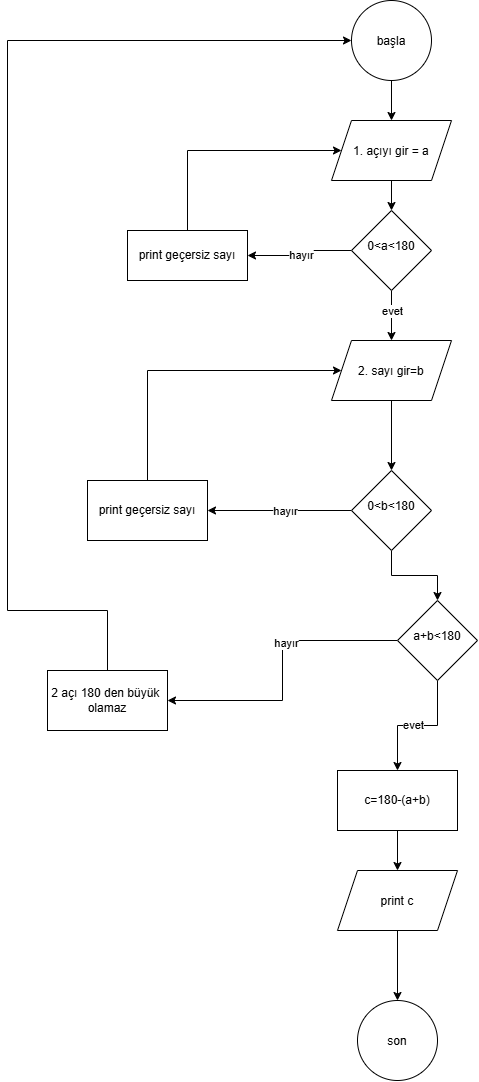

The diagram above was exported from draw.io. Its source (the exported page's mxGraphModel, read from the mxfile embedded in the PNG):
<mxGraphModel dx="2575" dy="1318" grid="1" gridSize="10" guides="1" tooltips="1" connect="1" arrows="1" fold="1" page="1" pageScale="1" pageWidth="827" pageHeight="1169" math="0" shadow="0">
  <root>
    <mxCell id="0" />
    <mxCell id="1" parent="0" />
    <mxCell id="pNy1xu2lcZi3T03ahgZS-3" edge="1" parent="1" source="pNy1xu2lcZi3T03ahgZS-1" style="edgeStyle=orthogonalEdgeStyle;rounded=0;orthogonalLoop=1;jettySize=auto;html=1;defaultLabelBackgroundColor=page;" target="pNy1xu2lcZi3T03ahgZS-2" value="">
      <mxGeometry relative="1" as="geometry" />
    </mxCell>
    <mxCell id="pNy1xu2lcZi3T03ahgZS-1" parent="1" style="ellipse;whiteSpace=wrap;html=1;shapeInside=1;aspect=fixed;" value="başla" vertex="1">
      <mxGeometry height="80" width="80" x="374" y="10" as="geometry" />
    </mxCell>
    <mxCell id="pNy1xu2lcZi3T03ahgZS-5" edge="1" parent="1" source="pNy1xu2lcZi3T03ahgZS-2" style="edgeStyle=orthogonalEdgeStyle;rounded=0;orthogonalLoop=1;jettySize=auto;html=1;defaultLabelBackgroundColor=page;" target="pNy1xu2lcZi3T03ahgZS-4" value="">
      <mxGeometry relative="1" as="geometry" />
    </mxCell>
    <mxCell id="pNy1xu2lcZi3T03ahgZS-2" parent="1" style="shape=parallelogram;perimeter=parallelogramPerimeter;whiteSpace=wrap;html=1;shapeInside=1;fixedSize=1;" value="1. açıyı gir = a" vertex="1">
      <mxGeometry height="60" width="120" x="354" y="130" as="geometry" />
    </mxCell>
    <mxCell id="pNy1xu2lcZi3T03ahgZS-7" edge="1" parent="1" source="pNy1xu2lcZi3T03ahgZS-4" style="edgeStyle=orthogonalEdgeStyle;rounded=0;orthogonalLoop=1;jettySize=auto;html=1;defaultLabelBackgroundColor=page;" target="pNy1xu2lcZi3T03ahgZS-6" value="">
      <mxGeometry relative="1" as="geometry" />
    </mxCell>
    <mxCell id="pNy1xu2lcZi3T03ahgZS-12" connectable="0" parent="pNy1xu2lcZi3T03ahgZS-7" style="edgeLabel;html=1;align=center;verticalAlign=middle;resizable=0;points=[];inheritText=1;defaultLabelBackgroundColor=page;" value="evet" vertex="1">
      <mxGeometry relative="1" x="-0.2185" as="geometry">
        <mxPoint as="offset" />
      </mxGeometry>
    </mxCell>
    <mxCell id="pNy1xu2lcZi3T03ahgZS-9" edge="1" parent="1" source="pNy1xu2lcZi3T03ahgZS-4" style="edgeStyle=orthogonalEdgeStyle;rounded=0;orthogonalLoop=1;jettySize=auto;html=1;defaultLabelBackgroundColor=page;" target="pNy1xu2lcZi3T03ahgZS-8" value="">
      <mxGeometry relative="1" as="geometry" />
    </mxCell>
    <mxCell id="pNy1xu2lcZi3T03ahgZS-10" connectable="0" parent="pNy1xu2lcZi3T03ahgZS-9" style="edgeLabel;html=1;align=center;verticalAlign=middle;resizable=0;points=[];inheritText=1;defaultLabelBackgroundColor=page;" value="hayır" vertex="1">
      <mxGeometry relative="1" x="0.0278" y="1" as="geometry">
        <mxPoint as="offset" />
      </mxGeometry>
    </mxCell>
    <mxCell id="pNy1xu2lcZi3T03ahgZS-4" parent="1" style="rhombus;whiteSpace=wrap;html=1;shapeInside=1;" value="0&amp;lt;a&amp;lt;180" vertex="1">
      <mxGeometry height="80" width="80" x="374" y="220" as="geometry" />
    </mxCell>
    <mxCell id="pNy1xu2lcZi3T03ahgZS-14" edge="1" parent="1" source="pNy1xu2lcZi3T03ahgZS-6" style="edgeStyle=orthogonalEdgeStyle;rounded=0;orthogonalLoop=1;jettySize=auto;html=1;defaultLabelBackgroundColor=page;" target="pNy1xu2lcZi3T03ahgZS-13" value="">
      <mxGeometry relative="1" as="geometry" />
    </mxCell>
    <mxCell id="pNy1xu2lcZi3T03ahgZS-6" parent="1" style="shape=parallelogram;perimeter=parallelogramPerimeter;whiteSpace=wrap;html=1;shapeInside=1;fixedSize=1;" value="2. sayı gir=b" vertex="1">
      <mxGeometry height="60" width="120" x="354" y="350" as="geometry" />
    </mxCell>
    <mxCell id="pNy1xu2lcZi3T03ahgZS-11" edge="1" parent="1" source="pNy1xu2lcZi3T03ahgZS-8" style="edgeStyle=orthogonalEdgeStyle;rounded=0;orthogonalLoop=1;jettySize=auto;html=1;exitX=0.5;exitY=0;exitDx=0;exitDy=0;entryX=0;entryY=0.5;entryDx=0;entryDy=0;defaultLabelBackgroundColor=page;" target="pNy1xu2lcZi3T03ahgZS-2">
      <mxGeometry relative="1" as="geometry">
        <Array as="points">
          <mxPoint x="210" y="160" />
        </Array>
      </mxGeometry>
    </mxCell>
    <mxCell id="pNy1xu2lcZi3T03ahgZS-8" parent="1" style="whiteSpace=wrap;html=1;" value="print geçersiz sayı" vertex="1">
      <mxGeometry height="50" width="120" x="150" y="240" as="geometry" />
    </mxCell>
    <mxCell id="pNy1xu2lcZi3T03ahgZS-16" edge="1" parent="1" source="pNy1xu2lcZi3T03ahgZS-13" style="edgeStyle=orthogonalEdgeStyle;rounded=0;orthogonalLoop=1;jettySize=auto;html=1;defaultLabelBackgroundColor=page;" target="pNy1xu2lcZi3T03ahgZS-15" value="">
      <mxGeometry relative="1" as="geometry" />
    </mxCell>
    <mxCell id="pNy1xu2lcZi3T03ahgZS-18" connectable="0" parent="pNy1xu2lcZi3T03ahgZS-16" style="edgeLabel;html=1;align=center;verticalAlign=middle;resizable=0;points=[];inheritText=1;defaultLabelBackgroundColor=page;" value="hayır" vertex="1">
      <mxGeometry relative="1" x="-0.0671" as="geometry">
        <mxPoint as="offset" />
      </mxGeometry>
    </mxCell>
    <mxCell id="pNy1xu2lcZi3T03ahgZS-29" edge="1" parent="1" source="pNy1xu2lcZi3T03ahgZS-13" style="edgeStyle=orthogonalEdgeStyle;rounded=0;orthogonalLoop=1;jettySize=auto;html=1;defaultLabelBackgroundColor=page;" target="pNy1xu2lcZi3T03ahgZS-28" value="">
      <mxGeometry relative="1" as="geometry" />
    </mxCell>
    <mxCell id="pNy1xu2lcZi3T03ahgZS-13" parent="1" style="rhombus;whiteSpace=wrap;html=1;shapeInside=1;" value="0&amp;lt;b&amp;lt;180" vertex="1">
      <mxGeometry height="80" width="80" x="374" y="480" as="geometry" />
    </mxCell>
    <mxCell id="pNy1xu2lcZi3T03ahgZS-17" edge="1" parent="1" source="pNy1xu2lcZi3T03ahgZS-15" style="edgeStyle=orthogonalEdgeStyle;rounded=0;orthogonalLoop=1;jettySize=auto;html=1;exitX=0.5;exitY=0;exitDx=0;exitDy=0;entryX=0;entryY=0.5;entryDx=0;entryDy=0;defaultLabelBackgroundColor=page;" target="pNy1xu2lcZi3T03ahgZS-6">
      <mxGeometry relative="1" as="geometry">
        <Array as="points">
          <mxPoint x="170" y="380" />
        </Array>
      </mxGeometry>
    </mxCell>
    <mxCell id="pNy1xu2lcZi3T03ahgZS-15" parent="1" style="whiteSpace=wrap;html=1;" value="print geçersiz sayı" vertex="1">
      <mxGeometry height="60" width="120" x="110" y="490" as="geometry" />
    </mxCell>
    <mxCell id="pNy1xu2lcZi3T03ahgZS-25" edge="1" parent="1" source="pNy1xu2lcZi3T03ahgZS-19" style="edgeStyle=orthogonalEdgeStyle;rounded=0;orthogonalLoop=1;jettySize=auto;html=1;defaultLabelBackgroundColor=page;" target="pNy1xu2lcZi3T03ahgZS-24" value="">
      <mxGeometry relative="1" as="geometry" />
    </mxCell>
    <mxCell id="pNy1xu2lcZi3T03ahgZS-19" parent="1" style="whiteSpace=wrap;html=1;" value="c=180-(a+b)" vertex="1">
      <mxGeometry height="60" width="120" x="360" y="780" as="geometry" />
    </mxCell>
    <mxCell id="pNy1xu2lcZi3T03ahgZS-27" edge="1" parent="1" source="pNy1xu2lcZi3T03ahgZS-24" style="edgeStyle=orthogonalEdgeStyle;rounded=0;orthogonalLoop=1;jettySize=auto;html=1;defaultLabelBackgroundColor=page;" target="pNy1xu2lcZi3T03ahgZS-26" value="">
      <mxGeometry relative="1" as="geometry" />
    </mxCell>
    <mxCell id="pNy1xu2lcZi3T03ahgZS-24" parent="1" style="shape=parallelogram;perimeter=parallelogramPerimeter;whiteSpace=wrap;html=1;shapeInside=1;fixedSize=1;" value="print c" vertex="1">
      <mxGeometry height="60" width="120" x="360" y="880" as="geometry" />
    </mxCell>
    <mxCell id="pNy1xu2lcZi3T03ahgZS-26" parent="1" style="ellipse;whiteSpace=wrap;html=1;shapeInside=1;" value="son" vertex="1">
      <mxGeometry height="80" width="80" x="380" y="1010" as="geometry" />
    </mxCell>
    <mxCell id="pNy1xu2lcZi3T03ahgZS-32" edge="1" parent="1" source="pNy1xu2lcZi3T03ahgZS-28" style="edgeStyle=orthogonalEdgeStyle;rounded=0;orthogonalLoop=1;jettySize=auto;html=1;exitX=0.5;exitY=1;exitDx=0;exitDy=0;entryX=0.5;entryY=0;entryDx=0;entryDy=0;defaultLabelBackgroundColor=page;" target="pNy1xu2lcZi3T03ahgZS-19">
      <mxGeometry relative="1" as="geometry" />
    </mxCell>
    <mxCell id="pNy1xu2lcZi3T03ahgZS-33" connectable="0" parent="pNy1xu2lcZi3T03ahgZS-32" style="edgeLabel;html=1;align=center;verticalAlign=middle;resizable=0;points=[];inheritText=1;defaultLabelBackgroundColor=page;" value="evet" vertex="1">
      <mxGeometry relative="1" x="0.0747" y="-1" as="geometry">
        <mxPoint as="offset" />
      </mxGeometry>
    </mxCell>
    <mxCell id="pNy1xu2lcZi3T03ahgZS-35" edge="1" parent="1" source="pNy1xu2lcZi3T03ahgZS-28" style="edgeStyle=orthogonalEdgeStyle;rounded=0;orthogonalLoop=1;jettySize=auto;html=1;defaultLabelBackgroundColor=page;" target="pNy1xu2lcZi3T03ahgZS-34" value="">
      <mxGeometry relative="1" as="geometry" />
    </mxCell>
    <mxCell id="pNy1xu2lcZi3T03ahgZS-36" connectable="0" parent="pNy1xu2lcZi3T03ahgZS-35" style="edgeLabel;html=1;align=center;verticalAlign=middle;resizable=0;points=[];inheritText=1;defaultLabelBackgroundColor=page;" value="hayır" vertex="1">
      <mxGeometry relative="1" x="-0.2263" y="2" as="geometry">
        <mxPoint as="offset" />
      </mxGeometry>
    </mxCell>
    <mxCell id="pNy1xu2lcZi3T03ahgZS-28" parent="1" style="rhombus;whiteSpace=wrap;html=1;shapeInside=1;" value="a+b&amp;lt;180" vertex="1">
      <mxGeometry height="80" width="80" x="420" y="610" as="geometry" />
    </mxCell>
    <mxCell id="pNy1xu2lcZi3T03ahgZS-37" edge="1" parent="1" source="pNy1xu2lcZi3T03ahgZS-34" style="edgeStyle=orthogonalEdgeStyle;rounded=0;orthogonalLoop=1;jettySize=auto;html=1;exitX=0.5;exitY=0;exitDx=0;exitDy=0;entryX=0;entryY=0.5;entryDx=0;entryDy=0;defaultLabelBackgroundColor=page;" target="pNy1xu2lcZi3T03ahgZS-1">
      <mxGeometry relative="1" as="geometry">
        <Array as="points">
          <mxPoint x="130" y="620" />
          <mxPoint x="30" y="620" />
          <mxPoint x="30" y="50" />
        </Array>
      </mxGeometry>
    </mxCell>
    <mxCell id="pNy1xu2lcZi3T03ahgZS-34" parent="1" style="whiteSpace=wrap;html=1;" value="2 açı 180 den büyük&amp;nbsp;&lt;div&gt;olamaz&lt;/div&gt;" vertex="1">
      <mxGeometry height="60" width="120" x="70" y="680" as="geometry" />
    </mxCell>
  </root>
</mxGraphModel>